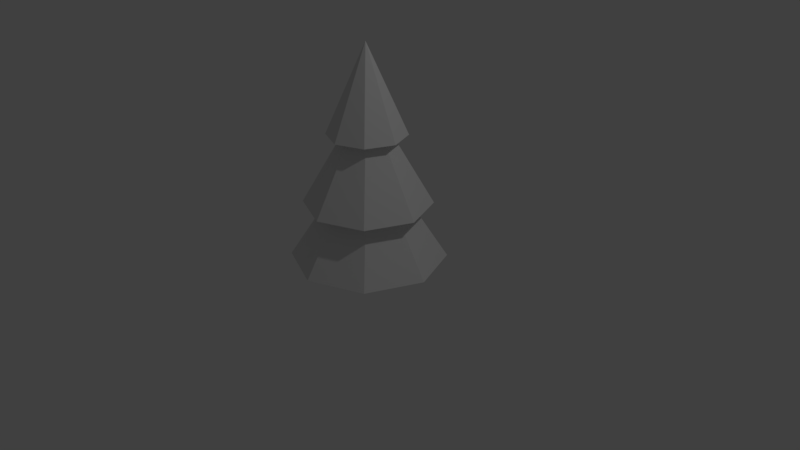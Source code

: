 # Source: Baum.blend  (saved by Blender 2.79.0; exported with 4.5.12 LTS)
import bpy
from mathutils import Matrix  # noqa: F401  (used for matrix-valued properties, if any)

bpy.ops.wm.read_factory_settings(use_empty=True)
scene = bpy.context.scene
scene.name = 'Scene'

# ---- collections
col_collection_1 = bpy.data.collections.new('Collection 1'); scene.collection.children.link(col_collection_1)

# ---- world
world_world = bpy.data.worlds.new('World'); scene.world = world_world
world_world.color = (0.05088, 0.05088, 0.05088)
world_world.use_sun_shadow = False
world_world.sun_shadow_jitter_overblur = 0.0
world_world.cycles.sampling_method = 'MANUAL'

# ---- cameras
cam_camera = bpy.data.cameras.new('Camera')
cam_camera.clip_end = 100.0
cam_camera.lens = 35.0
cam_camera.sensor_width = 32.0
cam_camera.sensor_height = 18.0
cam_camera.ortho_scale = 7.314
cam_camera.dof.focus_distance = 0.0
cam_camera.dof.aperture_fstop = 128.0

# ---- lights
light_lamp = bpy.data.lights.new('Lamp', 'POINT')
light_lamp.transmission_factor = 0.0
light_lamp.cutoff_distance = 30.0
light_lamp.energy = 100.0
light_lamp.shadow_buffer_clip_start = 1.001
light_lamp.shadow_soft_size = 0.1
light_lamp.shadow_maximum_resolution = 0.006
light_lamp.use_absolute_resolution = True

# ---- meshes
me_circle = bpy.data.meshes.new('Circle')
me_circle.from_pydata([(0.0, 1.0, 0.0), (-0.7071, 0.7071, 0.0), (-1.0, -4.371e-08, 0.0), (-0.7071, -0.7071, 0.0), (8.742e-08, -1.0, 0.0), (0.7071, -0.7071, 0.0), (1.0, 1.192e-08, 0.0), (0.7071, 0.7071, 0.0), (6.189e-09, 0.5217, 0.7395), (-0.3689, 0.3689, 0.7395), (-0.5217, -1.99e-08, 0.7395), (-0.3689, -0.3689, 0.7395), (5.18e-08, -0.5217, 0.7395), (0.3689, -0.3689, 0.7395), (0.5217, 9.128e-09, 0.7395), (0.3689, 0.3689, 0.7395), (-3.038e-09, 0.8195, 0.7395), (-0.5795, 0.5795, 0.7395), (-0.8195, -3.338e-08, 0.7395), (-0.5795, -0.5795, 0.7395), (6.861e-08, -0.8195, 0.7395), (0.5795, -0.5795, 0.7395), (0.8195, 1.221e-08, 0.7395), (0.5795, 0.5795, 0.7395), (1.767e-08, 0.3028, 1.634), (-0.2141, 0.2141, 1.634), (-0.3028, -7.636e-09, 1.634), (-0.2141, -0.2141, 1.634), (4.414e-08, -0.3028, 1.634), (0.2141, -0.2141, 1.634), (0.3028, 9.21e-09, 1.634), (0.2141, 0.2141, 1.634), (1.454e-08, 0.5051, 1.634), (-0.3572, 0.3572, 1.634), (-0.5051, -1.647e-08, 1.634), (-0.3572, -0.3572, 1.634), (5.87e-08, -0.5051, 1.634), (0.3572, -0.3572, 1.634), (0.5051, 1.163e-08, 1.634), (0.3572, 0.3572, 1.634), (0.0, 7.451e-09, 2.771)], [], [(2, 10, 9, 1), (7, 15, 14, 6), (5, 13, 12, 4), (3, 11, 10, 2), (1, 9, 8, 0), (0, 8, 15, 7), (6, 14, 13, 5), (4, 12, 11, 3), (13, 21, 20, 12), (11, 19, 18, 10), (9, 17, 16, 8), (8, 16, 23, 15), (14, 22, 21, 13), (12, 20, 19, 11), (10, 18, 17, 9), (15, 23, 22, 14), (23, 31, 30, 22), (21, 29, 28, 20), (19, 27, 26, 18), (17, 25, 24, 16), (16, 24, 31, 23), (22, 30, 29, 21), (20, 28, 27, 19), (18, 26, 25, 17), (30, 38, 37, 29), (28, 36, 35, 27), (26, 34, 33, 25), (31, 39, 38, 30), (29, 37, 36, 28), (27, 35, 34, 26), (25, 33, 32, 24), (24, 32, 39, 31), (33, 40, 32), (32, 40, 39), (38, 40, 37), (36, 40, 35), (34, 40, 33), (39, 40, 38), (37, 40, 36), (35, 40, 34)])
_uv = me_circle.uv_layers.new(name='UVMap')
_uv.uv.foreach_set('vector', [0.5575, 0.7404, 0.7308, 0.6613, 0.715, 0.5699, 0.5272, 0.5651, 0.3763, 0.4306, 0.5348, 0.3276, 0.5073, 0.2618, 0.3236, 0.3044, 0.3236, 0.1261, 0.5073, 0.1688, 0.5348, 0.103, 0.3763, 0.0, 0.3236, 0.5651, 0.5114, 0.5699, 0.5272, 0.4997, 0.3539, 0.4306, 0.5272, 0.5651, 0.715, 0.5699, 0.7308, 0.4997, 0.5575, 0.4306, 0.6908, 0.9407, 0.6516, 0.7404, 0.5663, 0.7404, 0.5272, 0.9407, 0.3236, 0.3044, 0.5073, 0.2618, 0.5073, 0.1688, 0.3236, 0.1261, 0.3539, 0.7404, 0.5272, 0.6613, 0.5114, 0.5699, 0.3236, 0.5651, 0.1191, 0.06411, 0.09478, 0.0, 2.548e-08, 0.1033, 0.0588, 0.1299, 0.0588, 0.2229, 0.0, 0.2495, 0.09478, 0.3528, 0.1191, 0.2887, 0.2045, 0.2887, 0.2288, 0.3528, 0.3236, 0.2495, 0.2648, 0.2229, 0.2648, 0.2229, 0.3236, 0.2495, 0.3236, 0.1033, 0.2648, 0.1299, 0.2045, 0.06411, 0.2288, 2.778e-08, 0.09478, 0.0, 0.1191, 0.06411, 0.0588, 0.1299, 2.548e-08, 0.1033, 0.0, 0.2495, 0.0588, 0.2229, 0.1191, 0.2887, 0.09478, 0.3528, 0.2288, 0.3528, 0.2045, 0.2887, 0.2648, 0.1299, 0.3236, 0.1033, 0.2288, 2.778e-08, 0.2045, 0.06411, 0.2261, 0.9621, 0.2118, 0.7281, 0.1733, 0.7281, 0.122, 0.9621, 0.1894, 0.3528, 2.548e-08, 0.4641, 0.01595, 0.5023, 0.2325, 0.4562, 0.2325, 0.6023, 0.01595, 0.5563, 0.0, 0.5944, 0.1894, 0.7057, 0.6389, 0.2564, 0.5876, 0.02238, 0.5492, 0.02238, 0.5348, 0.2564, 1.0, 0.9471, 0.9577, 0.711, 0.9082, 0.711, 0.866, 0.9471, 0.122, 0.9621, 0.1733, 0.7281, 0.1282, 0.7057, 0.0, 0.9015, 0.2325, 0.4562, 0.01595, 0.5023, 0.01595, 0.5563, 0.2325, 0.6023, 0.7609, 0.1958, 0.6327, 0.0, 0.5876, 0.02238, 0.6389, 0.2564, 0.4481, 0.7839, 0.4646, 0.7404, 0.382, 0.7404, 0.3986, 0.7839, 0.3635, 0.8221, 0.3236, 0.8041, 0.3236, 0.8941, 0.3635, 0.8761, 0.3986, 0.9143, 0.382, 0.9578, 0.4646, 0.9578, 0.4481, 0.9143, 0.4831, 0.8221, 0.5231, 0.8041, 0.4646, 0.7404, 0.4481, 0.7839, 0.3986, 0.7839, 0.382, 0.7404, 0.3236, 0.8041, 0.3635, 0.8221, 0.3635, 0.8761, 0.3236, 0.8941, 0.382, 0.9578, 0.3986, 0.9143, 0.4481, 0.9143, 0.4646, 0.9578, 0.5231, 0.8941, 0.4831, 0.8761, 0.4831, 0.8761, 0.5231, 0.8941, 0.5231, 0.8041, 0.4831, 0.8221, 0.8145, 0.275, 0.8961, 0.0, 0.7609, 0.2364, 0.3151, 0.6383, 0.2738, 0.3528, 0.2325, 0.6383, 0.8503, 0.711, 0.9144, 0.4306, 0.7742, 0.6758, 0.866, 1.0, 0.866, 0.711, 0.7844, 0.986, 0.8961, 0.289, 0.8961, 0.0, 0.8145, 0.275, 0.9144, 0.7091, 0.9144, 0.4306, 0.8503, 0.711, 0.7742, 0.6758, 0.9144, 0.4306, 0.7308, 0.6243, 0.7844, 0.986, 0.866, 0.711, 0.7308, 0.9474])
me_circle.use_remesh_preserve_volume = False
me_circle.use_remesh_preserve_attributes = False
me_circle.use_mirror_vertex_groups = False
me_circle.update()

# ---- objects
ob_circle = bpy.data.objects.new('Circle', me_circle)
ob_lamp = bpy.data.objects.new('Lamp', light_lamp)
ob_camera = bpy.data.objects.new('Camera', cam_camera)

# ---- transforms, parenting, visibility, modifiers, constraints
ob_circle.location = (0.0, 0.0, 0.0)
ob_circle.lineart.crease_threshold = 0.0
ob_lamp.location = (4.076, 1.005, 5.904)
ob_lamp.rotation_euler = (0.6503, 0.05522, 1.866)
ob_lamp.lock_rotations_4d = False
ob_lamp.empty_display_type = 'ARROWS'
ob_lamp.color = (0.0, 0.0, 0.0, 0.0)
ob_lamp.lineart.crease_threshold = 0.0
ob_camera.location = (7.481, -6.508, 5.344)
ob_camera.rotation_euler = (1.109, 0.0, 0.8149)
ob_camera.lock_rotations_4d = False
ob_camera.empty_display_type = 'ARROWS'
ob_camera.color = (0.0, 0.0, 0.0, 0.0)
ob_camera.display_type = 'WIRE'
ob_camera.lineart.crease_threshold = 0.0

# ---- collection membership
col_collection_1.objects.link(ob_circle)
col_collection_1.objects.link(ob_lamp)
col_collection_1.objects.link(ob_camera)

# ---- scene / render settings (as saved in the file)
scene.camera = ob_camera
scene.frame_start = 1; scene.frame_end = 250; scene.frame_set(1)
scene.render.engine = 'BLENDER_EEVEE_NEXT'
scene.render.resolution_percentage = 50
scene.render.dither_intensity = 0.0
scene.cycles.use_denoising = False
scene.cycles.samples = 128
scene.cycles.sampling_pattern = 'TABULATED_SOBOL'
scene.cycles.use_adaptive_sampling = False
scene.cycles.use_light_tree = False
scene.cycles.blur_glossy = 0.0
scene.cycles.sample_clamp_indirect = 0.0
scene.view_settings.view_transform = 'Standard'
bpy.context.view_layer.update()
